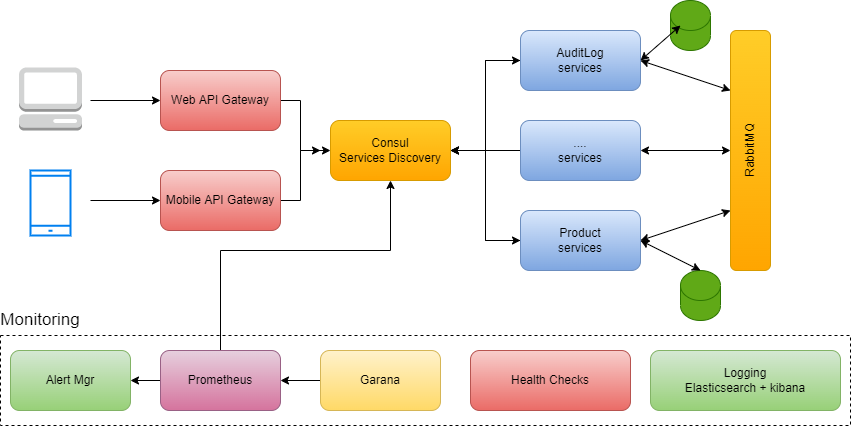

The diagram above was exported from draw.io. Its source (the exported page's mxGraphModel, read from the mxfile embedded in the PNG):
<mxGraphModel dx="1085" dy="603" grid="1" gridSize="10" guides="1" tooltips="1" connect="1" arrows="1" fold="1" page="1" pageScale="1" pageWidth="850" pageHeight="1100" math="0" shadow="0">
  <root>
    <mxCell id="0" />
    <mxCell id="1" parent="0" />
    <mxCell id="LLQwPf-kimuhnC0AdBEJ-37" value="" style="rounded=0;whiteSpace=wrap;html=1;fontFamily=Helvetica;fillColor=none;dashed=1;" vertex="1" parent="1">
      <mxGeometry y="345" width="850" height="90" as="geometry" />
    </mxCell>
    <mxCell id="LLQwPf-kimuhnC0AdBEJ-13" style="edgeStyle=orthogonalEdgeStyle;rounded=0;orthogonalLoop=1;jettySize=auto;html=1;exitX=1;exitY=0.5;exitDx=0;exitDy=0;entryX=0;entryY=0.5;entryDx=0;entryDy=0;" edge="1" parent="1" source="LLQwPf-kimuhnC0AdBEJ-1" target="LLQwPf-kimuhnC0AdBEJ-3">
      <mxGeometry relative="1" as="geometry">
        <Array as="points">
          <mxPoint x="300" y="110" />
          <mxPoint x="300" y="160" />
        </Array>
      </mxGeometry>
    </mxCell>
    <mxCell id="LLQwPf-kimuhnC0AdBEJ-1" value="Web API Gateway" style="rounded=1;whiteSpace=wrap;html=1;fillColor=#f8cecc;gradientColor=#ea6b66;strokeColor=#b85450;" vertex="1" parent="1">
      <mxGeometry x="160" y="80" width="120" height="60" as="geometry" />
    </mxCell>
    <mxCell id="LLQwPf-kimuhnC0AdBEJ-14" style="edgeStyle=orthogonalEdgeStyle;rounded=0;orthogonalLoop=1;jettySize=auto;html=1;exitX=1;exitY=0.5;exitDx=0;exitDy=0;" edge="1" parent="1" source="LLQwPf-kimuhnC0AdBEJ-2">
      <mxGeometry relative="1" as="geometry">
        <mxPoint x="320" y="160" as="targetPoint" />
        <Array as="points">
          <mxPoint x="300" y="210" />
          <mxPoint x="300" y="160" />
        </Array>
      </mxGeometry>
    </mxCell>
    <mxCell id="LLQwPf-kimuhnC0AdBEJ-2" value="Mobile API Gateway" style="rounded=1;whiteSpace=wrap;html=1;fillColor=#f8cecc;gradientColor=#ea6b66;strokeColor=#b85450;" vertex="1" parent="1">
      <mxGeometry x="160" y="180" width="120" height="60" as="geometry" />
    </mxCell>
    <mxCell id="LLQwPf-kimuhnC0AdBEJ-15" style="edgeStyle=orthogonalEdgeStyle;rounded=0;orthogonalLoop=1;jettySize=auto;html=1;exitX=1;exitY=0.5;exitDx=0;exitDy=0;entryX=0;entryY=0.5;entryDx=0;entryDy=0;" edge="1" parent="1" source="LLQwPf-kimuhnC0AdBEJ-3" target="LLQwPf-kimuhnC0AdBEJ-4">
      <mxGeometry relative="1" as="geometry" />
    </mxCell>
    <mxCell id="LLQwPf-kimuhnC0AdBEJ-17" style="edgeStyle=orthogonalEdgeStyle;rounded=0;orthogonalLoop=1;jettySize=auto;html=1;exitX=1;exitY=0.5;exitDx=0;exitDy=0;entryX=0;entryY=0.5;entryDx=0;entryDy=0;" edge="1" parent="1" source="LLQwPf-kimuhnC0AdBEJ-3" target="LLQwPf-kimuhnC0AdBEJ-5">
      <mxGeometry relative="1" as="geometry" />
    </mxCell>
    <mxCell id="LLQwPf-kimuhnC0AdBEJ-3" value="Consul&lt;br&gt;Services Discovery" style="rounded=1;whiteSpace=wrap;html=1;fillColor=#ffcd28;gradientColor=#ffa500;strokeColor=#d79b00;" vertex="1" parent="1">
      <mxGeometry x="330" y="130" width="120" height="60" as="geometry" />
    </mxCell>
    <mxCell id="LLQwPf-kimuhnC0AdBEJ-16" style="edgeStyle=orthogonalEdgeStyle;rounded=0;orthogonalLoop=1;jettySize=auto;html=1;exitX=0;exitY=0.5;exitDx=0;exitDy=0;entryX=1;entryY=0.5;entryDx=0;entryDy=0;" edge="1" parent="1" source="LLQwPf-kimuhnC0AdBEJ-4" target="LLQwPf-kimuhnC0AdBEJ-3">
      <mxGeometry relative="1" as="geometry" />
    </mxCell>
    <mxCell id="LLQwPf-kimuhnC0AdBEJ-4" value="AuditLog&lt;br&gt;services" style="rounded=1;whiteSpace=wrap;html=1;fillColor=#dae8fc;gradientColor=#7ea6e0;strokeColor=#6c8ebf;" vertex="1" parent="1">
      <mxGeometry x="520" y="40" width="120" height="60" as="geometry" />
    </mxCell>
    <mxCell id="LLQwPf-kimuhnC0AdBEJ-18" style="edgeStyle=orthogonalEdgeStyle;rounded=0;orthogonalLoop=1;jettySize=auto;html=1;exitX=0;exitY=0.5;exitDx=0;exitDy=0;entryX=1;entryY=0.5;entryDx=0;entryDy=0;" edge="1" parent="1" source="LLQwPf-kimuhnC0AdBEJ-5" target="LLQwPf-kimuhnC0AdBEJ-3">
      <mxGeometry relative="1" as="geometry" />
    </mxCell>
    <mxCell id="LLQwPf-kimuhnC0AdBEJ-5" value="Product&lt;br&gt;services" style="rounded=1;whiteSpace=wrap;html=1;fillColor=#dae8fc;gradientColor=#7ea6e0;strokeColor=#6c8ebf;" vertex="1" parent="1">
      <mxGeometry x="520" y="220" width="120" height="60" as="geometry" />
    </mxCell>
    <mxCell id="LLQwPf-kimuhnC0AdBEJ-6" value="RabbitMQ" style="rounded=1;html=1;fillColor=#ffcd28;gradientColor=#ffa500;strokeColor=#d79b00;whiteSpace=wrap;fontFamily=Helvetica;horizontal=0;" vertex="1" parent="1">
      <mxGeometry x="730" y="40" width="40" height="240" as="geometry" />
    </mxCell>
    <mxCell id="LLQwPf-kimuhnC0AdBEJ-10" style="edgeStyle=orthogonalEdgeStyle;rounded=0;orthogonalLoop=1;jettySize=auto;html=1;entryX=0.5;entryY=1;entryDx=0;entryDy=0;" edge="1" parent="1" source="LLQwPf-kimuhnC0AdBEJ-7" target="LLQwPf-kimuhnC0AdBEJ-3">
      <mxGeometry relative="1" as="geometry">
        <Array as="points">
          <mxPoint x="220" y="260" />
          <mxPoint x="390" y="260" />
        </Array>
      </mxGeometry>
    </mxCell>
    <mxCell id="LLQwPf-kimuhnC0AdBEJ-12" style="edgeStyle=orthogonalEdgeStyle;rounded=0;orthogonalLoop=1;jettySize=auto;html=1;exitX=0;exitY=0.5;exitDx=0;exitDy=0;entryX=1;entryY=0.5;entryDx=0;entryDy=0;" edge="1" parent="1" source="LLQwPf-kimuhnC0AdBEJ-7" target="LLQwPf-kimuhnC0AdBEJ-9">
      <mxGeometry relative="1" as="geometry" />
    </mxCell>
    <mxCell id="LLQwPf-kimuhnC0AdBEJ-7" value="Prometheus" style="rounded=1;whiteSpace=wrap;html=1;fillColor=#e6d0de;gradientColor=#d5739d;strokeColor=#996185;" vertex="1" parent="1">
      <mxGeometry x="160" y="360" width="120" height="60" as="geometry" />
    </mxCell>
    <mxCell id="LLQwPf-kimuhnC0AdBEJ-11" style="edgeStyle=orthogonalEdgeStyle;rounded=0;orthogonalLoop=1;jettySize=auto;html=1;exitX=0;exitY=0.5;exitDx=0;exitDy=0;entryX=1;entryY=0.5;entryDx=0;entryDy=0;" edge="1" parent="1" source="LLQwPf-kimuhnC0AdBEJ-8" target="LLQwPf-kimuhnC0AdBEJ-7">
      <mxGeometry relative="1" as="geometry" />
    </mxCell>
    <mxCell id="LLQwPf-kimuhnC0AdBEJ-8" value="Garana" style="rounded=1;whiteSpace=wrap;html=1;fillColor=#fff2cc;gradientColor=#ffd966;strokeColor=#d6b656;" vertex="1" parent="1">
      <mxGeometry x="320" y="360" width="120" height="60" as="geometry" />
    </mxCell>
    <mxCell id="LLQwPf-kimuhnC0AdBEJ-9" value="Alert Mgr" style="rounded=1;whiteSpace=wrap;html=1;fillColor=#d5e8d4;gradientColor=#97d077;strokeColor=#82b366;" vertex="1" parent="1">
      <mxGeometry x="10" y="360" width="120" height="60" as="geometry" />
    </mxCell>
    <mxCell id="LLQwPf-kimuhnC0AdBEJ-24" value="" style="shape=cylinder3;whiteSpace=wrap;html=1;boundedLbl=1;backgroundOutline=1;size=15;fontFamily=Helvetica;fillColor=#60a917;strokeColor=#2D7600;fontColor=#ffffff;" vertex="1" parent="1">
      <mxGeometry x="670" y="10" width="40" height="50" as="geometry" />
    </mxCell>
    <mxCell id="LLQwPf-kimuhnC0AdBEJ-25" value="" style="shape=cylinder3;whiteSpace=wrap;html=1;boundedLbl=1;backgroundOutline=1;size=15;fontFamily=Helvetica;fillColor=#60a917;strokeColor=#2D7600;fontColor=#ffffff;" vertex="1" parent="1">
      <mxGeometry x="680" y="280" width="40" height="50" as="geometry" />
    </mxCell>
    <mxCell id="LLQwPf-kimuhnC0AdBEJ-27" value="" style="endArrow=classic;startArrow=classic;html=1;rounded=0;fontFamily=Helvetica;exitX=0.25;exitY=0.5;exitDx=0;exitDy=0;exitPerimeter=0;" edge="1" parent="1" source="LLQwPf-kimuhnC0AdBEJ-24">
      <mxGeometry width="50" height="50" relative="1" as="geometry">
        <mxPoint x="400" y="270" as="sourcePoint" />
        <mxPoint x="640" y="70" as="targetPoint" />
      </mxGeometry>
    </mxCell>
    <mxCell id="LLQwPf-kimuhnC0AdBEJ-28" value="" style="endArrow=classic;startArrow=classic;html=1;rounded=0;fontFamily=Helvetica;entryX=1;entryY=0.5;entryDx=0;entryDy=0;exitX=0.5;exitY=0;exitDx=0;exitDy=0;exitPerimeter=0;" edge="1" parent="1" source="LLQwPf-kimuhnC0AdBEJ-25" target="LLQwPf-kimuhnC0AdBEJ-5">
      <mxGeometry width="50" height="50" relative="1" as="geometry">
        <mxPoint x="400" y="270" as="sourcePoint" />
        <mxPoint x="450" y="220" as="targetPoint" />
      </mxGeometry>
    </mxCell>
    <mxCell id="LLQwPf-kimuhnC0AdBEJ-29" value="" style="endArrow=classic;startArrow=classic;html=1;rounded=0;fontFamily=Helvetica;exitX=1;exitY=0.5;exitDx=0;exitDy=0;entryX=0;entryY=0.25;entryDx=0;entryDy=0;" edge="1" parent="1" source="LLQwPf-kimuhnC0AdBEJ-4" target="LLQwPf-kimuhnC0AdBEJ-6">
      <mxGeometry width="50" height="50" relative="1" as="geometry">
        <mxPoint x="690" y="140" as="sourcePoint" />
        <mxPoint x="780" y="70" as="targetPoint" />
      </mxGeometry>
    </mxCell>
    <mxCell id="LLQwPf-kimuhnC0AdBEJ-30" value="" style="endArrow=classic;startArrow=classic;html=1;rounded=0;fontFamily=Helvetica;exitX=1;exitY=0.5;exitDx=0;exitDy=0;entryX=0;entryY=0.75;entryDx=0;entryDy=0;" edge="1" parent="1" source="LLQwPf-kimuhnC0AdBEJ-5" target="LLQwPf-kimuhnC0AdBEJ-6">
      <mxGeometry width="50" height="50" relative="1" as="geometry">
        <mxPoint x="400" y="270" as="sourcePoint" />
        <mxPoint x="780" y="250" as="targetPoint" />
      </mxGeometry>
    </mxCell>
    <mxCell id="LLQwPf-kimuhnC0AdBEJ-33" style="edgeStyle=orthogonalEdgeStyle;rounded=0;orthogonalLoop=1;jettySize=auto;html=1;exitX=1;exitY=0.5;exitDx=0;exitDy=0;entryX=0;entryY=0.5;entryDx=0;entryDy=0;fontFamily=Helvetica;" edge="1" parent="1" target="LLQwPf-kimuhnC0AdBEJ-1">
      <mxGeometry relative="1" as="geometry">
        <mxPoint x="90" y="109.99999999999989" as="sourcePoint" />
      </mxGeometry>
    </mxCell>
    <mxCell id="LLQwPf-kimuhnC0AdBEJ-34" style="edgeStyle=orthogonalEdgeStyle;rounded=0;orthogonalLoop=1;jettySize=auto;html=1;entryX=0;entryY=0.5;entryDx=0;entryDy=0;fontFamily=Helvetica;" edge="1" parent="1" target="LLQwPf-kimuhnC0AdBEJ-2">
      <mxGeometry relative="1" as="geometry">
        <mxPoint x="90" y="210.0000000000001" as="sourcePoint" />
      </mxGeometry>
    </mxCell>
    <mxCell id="LLQwPf-kimuhnC0AdBEJ-35" value="Logging&lt;br&gt;Elasticsearch + kibana" style="rounded=1;whiteSpace=wrap;html=1;fontFamily=Helvetica;fillColor=#d5e8d4;gradientColor=#97d077;strokeColor=#82b366;" vertex="1" parent="1">
      <mxGeometry x="650" y="360" width="190" height="60" as="geometry" />
    </mxCell>
    <mxCell id="LLQwPf-kimuhnC0AdBEJ-36" value="Health Checks" style="rounded=1;whiteSpace=wrap;html=1;fontFamily=Helvetica;fillColor=#f8cecc;gradientColor=#ea6b66;strokeColor=#b85450;" vertex="1" parent="1">
      <mxGeometry x="470" y="360" width="160" height="60" as="geometry" />
    </mxCell>
    <mxCell id="LLQwPf-kimuhnC0AdBEJ-39" value="" style="html=1;verticalLabelPosition=bottom;align=center;labelBackgroundColor=#ffffff;verticalAlign=top;strokeWidth=2;strokeColor=#0080F0;shadow=0;dashed=0;shape=mxgraph.ios7.icons.smartphone;fontFamily=Helvetica;fillColor=none;" vertex="1" parent="1">
      <mxGeometry x="30" y="180" width="40" height="65" as="geometry" />
    </mxCell>
    <mxCell id="LLQwPf-kimuhnC0AdBEJ-40" value="" style="outlineConnect=0;dashed=0;verticalLabelPosition=bottom;verticalAlign=top;align=center;html=1;shape=mxgraph.aws3.management_console;fillColor=#D2D3D3;gradientColor=none;fontFamily=Helvetica;" vertex="1" parent="1">
      <mxGeometry x="18.5" y="77" width="63" height="63" as="geometry" />
    </mxCell>
    <mxCell id="LLQwPf-kimuhnC0AdBEJ-41" value="Monitoring" style="text;html=1;strokeColor=none;fillColor=none;align=center;verticalAlign=middle;whiteSpace=wrap;rounded=0;dashed=1;fontFamily=Helvetica;fontSize=17;" vertex="1" parent="1">
      <mxGeometry x="10" y="315" width="60" height="30" as="geometry" />
    </mxCell>
    <mxCell id="LLQwPf-kimuhnC0AdBEJ-45" value="" style="edgeStyle=orthogonalEdgeStyle;rounded=0;orthogonalLoop=1;jettySize=auto;html=1;fontFamily=Helvetica;fontSize=17;" edge="1" parent="1" source="LLQwPf-kimuhnC0AdBEJ-42" target="LLQwPf-kimuhnC0AdBEJ-3">
      <mxGeometry relative="1" as="geometry" />
    </mxCell>
    <mxCell id="LLQwPf-kimuhnC0AdBEJ-42" value="....&lt;br&gt;services" style="rounded=1;whiteSpace=wrap;html=1;fillColor=#dae8fc;gradientColor=#7ea6e0;strokeColor=#6c8ebf;" vertex="1" parent="1">
      <mxGeometry x="520" y="130" width="120" height="60" as="geometry" />
    </mxCell>
    <mxCell id="LLQwPf-kimuhnC0AdBEJ-44" value="" style="endArrow=classic;startArrow=classic;html=1;rounded=0;fontFamily=Helvetica;exitX=1;exitY=0.5;exitDx=0;exitDy=0;entryX=0;entryY=0.5;entryDx=0;entryDy=0;" edge="1" parent="1" source="LLQwPf-kimuhnC0AdBEJ-42" target="LLQwPf-kimuhnC0AdBEJ-6">
      <mxGeometry width="50" height="50" relative="1" as="geometry">
        <mxPoint x="650" y="79.99999999999989" as="sourcePoint" />
        <mxPoint x="740" y="109.99999999999989" as="targetPoint" />
      </mxGeometry>
    </mxCell>
  </root>
</mxGraphModel>